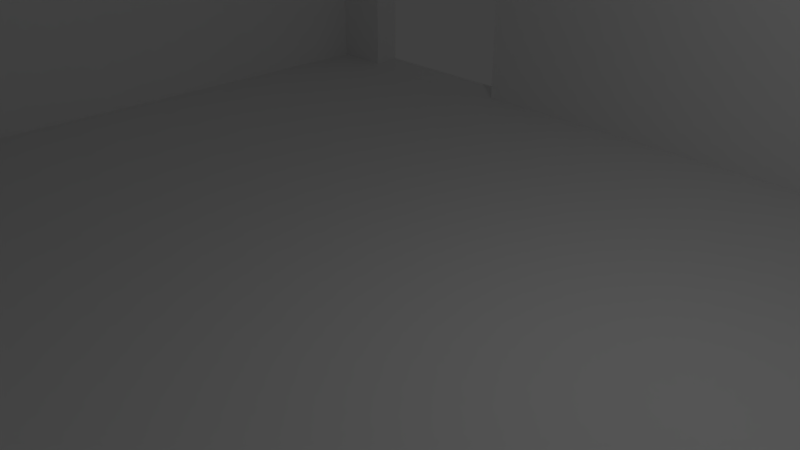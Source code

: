 # Source: habitacion_2.blend  (saved by Blender 2.79.0; exported with 4.5.12 LTS)
import bpy
from mathutils import Matrix  # noqa: F401  (used for matrix-valued properties, if any)

bpy.ops.wm.read_factory_settings(use_empty=True)
scene = bpy.context.scene
scene.name = 'Scene'

# ---- collections
col_collection_1 = bpy.data.collections.new('Collection 1'); scene.collection.children.link(col_collection_1)

# ---- materials (node trees are filled in below, after node groups)
mat_material = bpy.data.materials.new('Material')
mat_material.alpha_threshold = 0.0
mat_material.use_transparent_shadow = False
mat_material.roughness = 0.5
mat_material.line_color = (0.0, 0.0, 0.0, 1.0)

# ---- material node trees

# ---- world
world_world = bpy.data.worlds.new('World'); scene.world = world_world
world_world.color = (0.05088, 0.05088, 0.05088)
world_world.use_sun_shadow = False
world_world.sun_shadow_jitter_overblur = 0.0
world_world.cycles.sampling_method = 'MANUAL'

# ---- cameras
cam_camera = bpy.data.cameras.new('Camera')
cam_camera.clip_end = 100.0
cam_camera.lens = 35.0
cam_camera.sensor_width = 32.0
cam_camera.sensor_height = 18.0
cam_camera.ortho_scale = 7.314
cam_camera.dof.focus_distance = 0.0
cam_camera.dof.aperture_fstop = 128.0

# ---- lights
light_lamp = bpy.data.lights.new('Lamp', 'POINT')
light_lamp.transmission_factor = 0.0
light_lamp.cutoff_distance = 30.0
light_lamp.energy = 100.0
light_lamp.shadow_buffer_clip_start = 1.001
light_lamp.shadow_soft_size = 0.1
light_lamp.shadow_maximum_resolution = 0.006
light_lamp.use_absolute_resolution = True

# ---- meshes
me_cube = bpy.data.meshes.new('Cube')
me_cube.from_pydata([(1.0, 1.0, -1.0), (1.0, -1.0, -1.0), (-1.0, -1.0, -1.0), (-1.0, 1.0, -1.0), (1.0, 1.0, 4.0), (1.0, -1.0, 4.0), (-1.0, -1.0, 4.0), (-1.0, 1.0, 4.0), (0.9278, 0.9278, 4.0), (0.9278, -0.9278, 4.0), (-0.9278, 0.9278, 4.0), (-0.9278, -0.9278, 4.0), (0.9278, 0.9278, -0.6542), (0.9278, -0.9278, -0.6542), (-0.9278, 0.9278, -0.6542), (-0.9278, -0.9278, -0.6542), (-0.8075, 1.0, -1.0), (-0.8075, -1.0, -1.0), (-0.8075, 1.0, 4.0), (-0.8075, -1.0, 4.0), (-0.8075, 0.9278, 4.0), (-0.8075, -0.9278, 4.0), (-0.8075, 0.9278, -0.6542), (-0.8075, -0.9278, -0.6542), (-0.4305, 1.0, -1.0), (-0.4305, -1.0, -1.0), (-0.4305, 1.0, 4.0), (-0.4305, -1.0, 4.0), (-0.4416, 0.9278, 4.0), (-0.4416, -0.9278, 4.0), (-0.4416, 0.9278, -0.6542), (-0.4416, -0.9278, -0.6542), (1.0, 1.0, 3.51), (1.0, -1.0, 3.51), (-1.0, -1.0, 3.51), (-1.0, 1.0, 3.51), (-0.8075, 1.0, 3.51), (-0.8075, -1.0, 3.51), (-0.4305, -1.0, 3.51), (-0.4305, 1.0, 3.51), (-0.9278, 0.9278, 3.495), (0.9278, 0.9278, 3.495), (0.9278, -0.9278, 3.495), (-0.9278, -0.9278, 3.495), (-0.8075, -0.9278, 3.495), (-0.8075, 0.9278, 3.495), (-0.4416, 0.9278, 3.495), (-0.4416, -0.9278, 3.495), (-0.8075, -1.0, -0.6203), (-0.4305, -1.0, -0.6203), (1.0, 1.0, -0.6203), (1.0, -1.0, -0.6203), (-1.0, -1.0, -0.6203), (-1.0, 1.0, -0.6203), (-0.8075, 1.0, -0.6203), (-0.4305, 1.0, -0.6203), (1.0, 0.7776, -1.0), (-1.0, 0.7776, -1.0), (1.0, 0.7776, 4.0), (-1.0, 0.7776, 4.0), (0.9278, 0.7776, 4.0), (-0.9278, 0.7776, 4.0), (0.9278, 0.7776, -0.6542), (-0.9278, 0.7776, -0.6542), (-0.8075, 0.7776, -0.6542), (-0.8075, 0.7776, -1.0), (-0.4305, 0.7776, -1.0), (-0.4416, 0.7776, -0.6542), (-1.0, 0.7776, 3.51), (1.0, 0.7776, 3.51), (-0.9278, 0.7776, 3.495), (0.9278, 0.7776, 3.495), (1.0, 0.7776, -0.6203), (-1.0, 0.7776, -0.6203), (1.0, -0.1112, -1.0), (1.0, -0.1112, 4.0), (0.9278, -0.111, 4.0), (0.9278, -0.111, -0.6542), (-0.8075, -0.07507, -0.6542), (-0.4416, -0.07507, -0.6542), (1.0, -0.1112, 3.51), (0.9278, -0.111, 3.495), (1.0, -0.1112, -0.6203), (-1.0, -0.1112, -1.0), (-1.0, -0.1112, 4.0), (-0.9278, -0.07507, 4.0), (-0.9278, -0.07507, -0.6542), (-0.8075, -0.1112, -1.0), (-0.4305, -0.1112, -1.0), (-1.0, -0.1112, 3.51), (-0.9278, -0.07507, 3.495), (-1.0, -0.1112, -0.6203), (1.242, 0.7776, -0.6203), (1.242, 0.7776, -1.0), (1.0, 0.814, -0.6203), (1.242, -0.1112, -1.0), (1.0, 0.814, -1.0), (1.242, -0.1112, -0.6203), (1.242, 0.814, -0.6203), (1.242, 0.814, -1.0), (1.274, 0.7776, -0.6203), (1.274, 0.7776, -1.0), (1.274, -0.1112, -1.0), (1.274, -0.1112, -0.6203), (1.274, 0.814, -0.6203), (1.274, 0.814, -1.0), (1.0, -0.1476, -0.6203), (1.0, -0.1476, -1.0), (1.242, -0.1476, -0.6203), (1.242, -0.1476, -1.0), (1.274, -0.1476, -0.6203), (1.274, -0.1476, -1.0), (1.242, 0.7776, 0.8688), (1.242, -0.1112, 0.8688), (1.274, -0.1112, 0.8688), (1.274, -0.1476, 0.8688), (1.0, 0.7776, 0.8688), (1.0, -0.1112, 0.8688), (1.242, 0.814, 0.8688), (1.0, 0.814, 0.8688), (1.274, 0.7776, 0.8688), (1.274, 0.814, 0.8688), (1.0, -0.1476, 0.8688), (1.242, -0.1476, 0.8688)], [], [(87, 17, 2, 83), (84, 6, 11, 85), (80, 75, 5, 33), (37, 19, 6, 34), (68, 59, 7, 35), (54, 16, 3, 53), (45, 40, 14, 22), (18, 7, 10, 20), (27, 5, 9, 29), (58, 4, 8, 60), (78, 86, 15, 23), (47, 42, 13, 31), (71, 41, 12, 62), (90, 43, 15, 86), (43, 44, 23, 15), (79, 78, 23, 31), (6, 19, 21, 11), (26, 18, 20, 28), (55, 24, 16, 54), (38, 27, 19, 37), (88, 25, 17, 87), (74, 1, 25, 88), (33, 5, 27, 38), (50, 0, 24, 55), (41, 46, 30, 12), (4, 26, 28, 8), (77, 79, 31, 13), (44, 47, 31, 23), (19, 27, 29, 21), (4, 32, 39, 26), (51, 33, 38, 49), (49, 38, 37, 48), (26, 39, 36, 18), (18, 36, 35, 7), (73, 68, 35, 53), (48, 37, 34, 52), (82, 80, 33, 51), (21, 29, 47, 44), (8, 28, 46, 41), (28, 20, 45, 46), (11, 21, 44, 43), (85, 11, 43, 90), (60, 8, 41, 71), (29, 9, 42, 47), (20, 10, 40, 45), (74, 82, 51, 1), (17, 48, 52, 2), (57, 73, 53, 3), (25, 49, 48, 17), (1, 51, 49, 25), (32, 50, 55, 39), (36, 54, 53, 35), (45, 22, 54, 36), (46, 39, 55, 30), (22, 30, 55, 54), (39, 46, 45, 36), (83, 91, 73, 57), (0, 50, 72, 56), (76, 60, 71, 81), (10, 61, 70, 40), (50, 32, 69, 72), (91, 89, 68, 73), (12, 30, 67, 62), (0, 56, 66, 24), (24, 66, 65, 16), (30, 22, 64, 67), (40, 70, 63, 14), (77, 82, 97, 92, 72, 62), (22, 14, 63, 64), (75, 58, 60, 76), (89, 84, 59, 68), (32, 4, 58, 69), (7, 59, 61, 10), (16, 65, 57, 3), (34, 6, 84, 89), (5, 75, 76, 9), (42, 81, 77, 13), (52, 34, 89, 91), (9, 76, 81, 42), (2, 52, 91, 83), (61, 85, 90, 70), (82, 77, 81, 80), (62, 67, 79, 77), (56, 74, 88, 66), (66, 88, 87, 65), (67, 64, 78, 79), (70, 90, 86, 63), (64, 63, 86, 78), (69, 58, 75, 80), (59, 84, 85, 61), (65, 87, 83, 57), (94, 72, 116, 119), (80, 81, 71, 69), (72, 69, 71, 62), (100, 104, 121, 120), (74, 56, 93, 95), (56, 72, 94, 96), (96, 94, 98, 99), (93, 99, 105, 101), (93, 56, 96, 99), (92, 97, 113, 112), (101, 100, 103, 102), (100, 101, 105, 104), (95, 93, 101, 102), (103, 100, 120, 114), (102, 103, 110, 111), (99, 98, 104, 105), (106, 107, 109, 108), (108, 109, 111, 110), (95, 102, 111, 109), (72, 92, 112, 116), (82, 74, 107, 106), (74, 95, 109, 107), (112, 113, 114, 120), (113, 117, 122, 123), (116, 112, 118, 119), (118, 112, 120, 121), (114, 113, 123, 115), (82, 106, 122, 117), (110, 103, 114, 115), (108, 110, 115, 123), (97, 82, 117, 113), (106, 108, 123, 122), (104, 98, 118, 121), (98, 94, 119, 118)])
me_cube.materials.append(mat_material)
me_cube.use_remesh_preserve_volume = False
me_cube.use_remesh_preserve_attributes = False
me_cube.use_mirror_vertex_groups = False
me_cube.update()

# ---- objects
ob_cube = bpy.data.objects.new('Cube', me_cube)
ob_lamp = bpy.data.objects.new('Lamp', light_lamp)
ob_camera = bpy.data.objects.new('Camera', cam_camera)

# ---- transforms, parenting, visibility, modifiers, constraints
ob_cube.location = (0.0, 0.0, 0.0)
ob_cube.scale = (10.0, 8.0, 1.0)
ob_cube.lock_rotations_4d = False
ob_cube.empty_display_type = 'ARROWS'
ob_cube.lineart.crease_threshold = 0.0
ob_lamp.location = (4.076, 1.005, 5.904)
ob_lamp.rotation_euler = (0.6503, 0.05522, 1.866)
ob_lamp.lock_rotations_4d = False
ob_lamp.empty_display_type = 'ARROWS'
ob_lamp.color = (0.0, 0.0, 0.0, 0.0)
ob_lamp.lineart.crease_threshold = 0.0
ob_camera.location = (7.481, -6.508, 5.344)
ob_camera.rotation_euler = (1.109, 0.0, 0.8149)
ob_camera.lock_rotations_4d = False
ob_camera.empty_display_type = 'ARROWS'
ob_camera.color = (0.0, 0.0, 0.0, 0.0)
ob_camera.display_type = 'WIRE'
ob_camera.lineart.crease_threshold = 0.0

# ---- collection membership
col_collection_1.objects.link(ob_cube)
col_collection_1.objects.link(ob_lamp)
col_collection_1.objects.link(ob_camera)

# ---- scene / render settings (as saved in the file)
scene.camera = ob_camera
scene.frame_start = 1; scene.frame_end = 250; scene.frame_set(1)
scene.render.engine = 'BLENDER_EEVEE_NEXT'
scene.render.resolution_percentage = 50
scene.render.dither_intensity = 0.0
scene.cycles.use_denoising = False
scene.cycles.samples = 128
scene.cycles.sampling_pattern = 'TABULATED_SOBOL'
scene.cycles.use_adaptive_sampling = False
scene.cycles.use_light_tree = False
scene.cycles.blur_glossy = 0.0
scene.cycles.sample_clamp_indirect = 0.0
scene.view_settings.view_transform = 'Standard'
bpy.context.view_layer.update()
